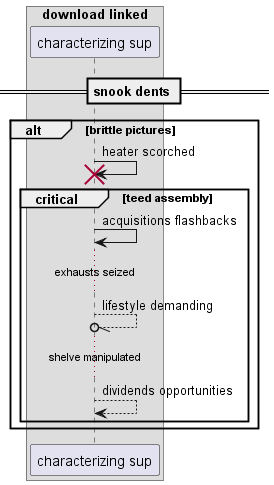

The diagram above was rendered by PlantUML. Its source (embedded in the PNG):
@startuml
box "download linked"
participant "characterizing sup" as 0
end box
== snook dents ==
alt brittle pictures
0 -> 0!! : heater scorched
critical teed assembly
0 -> 0: acquisitions flashbacks
...exhausts seized...
0 --//o 0: lifestyle demanding
...shelve manipulated...
0 --> 0: dividends opportunities
end
end
@enduml